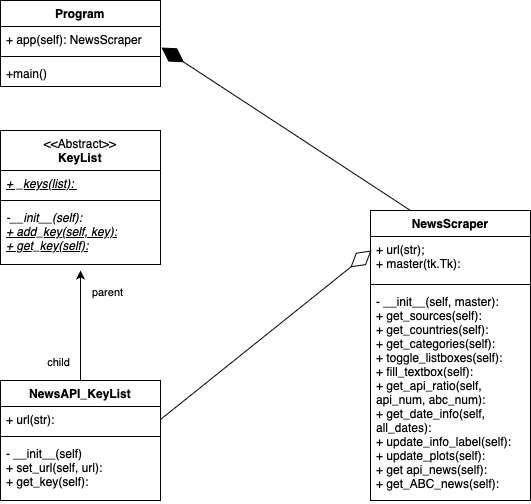

The diagram above was exported from draw.io. Its source (the exported page's mxGraphModel, read from the mxfile embedded in the PNG):
<mxGraphModel dx="931" dy="1808" grid="1" gridSize="10" guides="1" tooltips="1" connect="1" arrows="1" fold="1" page="1" pageScale="1" pageWidth="827" pageHeight="1169" math="0" shadow="0">
  <root>
    <mxCell id="0" />
    <mxCell id="1" parent="0" />
    <mxCell id="6uZzN_IAR7c0qxWPtF95-1" value="&lt;span style=&quot;font-weight: normal;&quot;&gt;&amp;lt;&amp;lt;Abstract&amp;gt;&amp;gt;&lt;/span&gt;&lt;div&gt;KeyList&lt;/div&gt;" style="swimlane;fontStyle=1;align=center;verticalAlign=top;childLayout=stackLayout;horizontal=1;startSize=40;horizontalStack=0;resizeParent=1;resizeParentMax=0;resizeLast=0;collapsible=1;marginBottom=0;whiteSpace=wrap;html=1;" parent="1" vertex="1">
      <mxGeometry x="120" y="-60" width="160" height="134" as="geometry">
        <mxRectangle x="120" y="-40" width="110" height="40" as="alternateBounds" />
      </mxGeometry>
    </mxCell>
    <mxCell id="6uZzN_IAR7c0qxWPtF95-2" value="&lt;i&gt;&lt;u&gt;+ _keys(list):&amp;nbsp;&lt;/u&gt;&lt;/i&gt;" style="text;strokeColor=none;fillColor=none;align=left;verticalAlign=top;spacingLeft=4;spacingRight=4;overflow=hidden;rotatable=0;points=[[0,0.5],[1,0.5]];portConstraint=eastwest;whiteSpace=wrap;html=1;" parent="6uZzN_IAR7c0qxWPtF95-1" vertex="1">
      <mxGeometry y="40" width="160" height="26" as="geometry" />
    </mxCell>
    <mxCell id="6uZzN_IAR7c0qxWPtF95-3" value="" style="line;strokeWidth=1;fillColor=none;align=left;verticalAlign=middle;spacingTop=-1;spacingLeft=3;spacingRight=3;rotatable=0;labelPosition=right;points=[];portConstraint=eastwest;strokeColor=inherit;" parent="6uZzN_IAR7c0qxWPtF95-1" vertex="1">
      <mxGeometry y="66" width="160" height="8" as="geometry" />
    </mxCell>
    <mxCell id="6uZzN_IAR7c0qxWPtF95-4" value="&lt;i&gt;-__init__(self):&lt;/i&gt;&lt;div&gt;&lt;i&gt;&lt;u&gt;+ add_key(self, key):&lt;/u&gt;&lt;/i&gt;&lt;/div&gt;&lt;div&gt;&lt;i&gt;&lt;u&gt;+ get_key(self):&lt;/u&gt;&lt;/i&gt;&lt;br&gt;&lt;/div&gt;" style="text;strokeColor=none;fillColor=none;align=left;verticalAlign=top;spacingLeft=4;spacingRight=4;overflow=hidden;rotatable=0;points=[[0,0.5],[1,0.5]];portConstraint=eastwest;whiteSpace=wrap;html=1;" parent="6uZzN_IAR7c0qxWPtF95-1" vertex="1">
      <mxGeometry y="74" width="160" height="60" as="geometry" />
    </mxCell>
    <mxCell id="6uZzN_IAR7c0qxWPtF95-5" value="NewsAPI_KeyList" style="swimlane;fontStyle=1;align=center;verticalAlign=top;childLayout=stackLayout;horizontal=1;startSize=26;horizontalStack=0;resizeParent=1;resizeParentMax=0;resizeLast=0;collapsible=1;marginBottom=0;whiteSpace=wrap;html=1;" parent="1" vertex="1">
      <mxGeometry x="120" y="190" width="160" height="120" as="geometry" />
    </mxCell>
    <mxCell id="6uZzN_IAR7c0qxWPtF95-6" value="+&amp;nbsp;url(str):" style="text;strokeColor=none;fillColor=none;align=left;verticalAlign=top;spacingLeft=4;spacingRight=4;overflow=hidden;rotatable=0;points=[[0,0.5],[1,0.5]];portConstraint=eastwest;whiteSpace=wrap;html=1;" parent="6uZzN_IAR7c0qxWPtF95-5" vertex="1">
      <mxGeometry y="26" width="160" height="26" as="geometry" />
    </mxCell>
    <mxCell id="6uZzN_IAR7c0qxWPtF95-7" value="" style="line;strokeWidth=1;fillColor=none;align=left;verticalAlign=middle;spacingTop=-1;spacingLeft=3;spacingRight=3;rotatable=0;labelPosition=right;points=[];portConstraint=eastwest;strokeColor=inherit;" parent="6uZzN_IAR7c0qxWPtF95-5" vertex="1">
      <mxGeometry y="52" width="160" height="8" as="geometry" />
    </mxCell>
    <mxCell id="6uZzN_IAR7c0qxWPtF95-8" value="&lt;div&gt;- __init__(self)&lt;/div&gt;+&amp;nbsp;set_url(self, url):&lt;div&gt;+&amp;nbsp;get_key(self):&lt;/div&gt;" style="text;strokeColor=none;fillColor=none;align=left;verticalAlign=top;spacingLeft=4;spacingRight=4;overflow=hidden;rotatable=0;points=[[0,0.5],[1,0.5]];portConstraint=eastwest;whiteSpace=wrap;html=1;" parent="6uZzN_IAR7c0qxWPtF95-5" vertex="1">
      <mxGeometry y="60" width="160" height="60" as="geometry" />
    </mxCell>
    <mxCell id="Cy4q67Mdpr1elToaoBLv-1" value="NewsScraper" style="swimlane;fontStyle=1;align=center;verticalAlign=top;childLayout=stackLayout;horizontal=1;startSize=26;horizontalStack=0;resizeParent=1;resizeParentMax=0;resizeLast=0;collapsible=1;marginBottom=0;whiteSpace=wrap;html=1;" parent="1" vertex="1">
      <mxGeometry x="490" y="20" width="160" height="290" as="geometry" />
    </mxCell>
    <mxCell id="Cy4q67Mdpr1elToaoBLv-2" value="+ url(str);&lt;div&gt;+ master(tk.Tk):&lt;/div&gt;" style="text;strokeColor=none;fillColor=none;align=left;verticalAlign=top;spacingLeft=4;spacingRight=4;overflow=hidden;rotatable=0;points=[[0,0.5],[1,0.5]];portConstraint=eastwest;whiteSpace=wrap;html=1;" parent="Cy4q67Mdpr1elToaoBLv-1" vertex="1">
      <mxGeometry y="26" width="160" height="44" as="geometry" />
    </mxCell>
    <mxCell id="Cy4q67Mdpr1elToaoBLv-3" value="" style="line;strokeWidth=1;fillColor=none;align=left;verticalAlign=middle;spacingTop=-1;spacingLeft=3;spacingRight=3;rotatable=0;labelPosition=right;points=[];portConstraint=eastwest;strokeColor=inherit;" parent="Cy4q67Mdpr1elToaoBLv-1" vertex="1">
      <mxGeometry y="70" width="160" height="8" as="geometry" />
    </mxCell>
    <mxCell id="Cy4q67Mdpr1elToaoBLv-4" value="- __init__(self, master):&lt;div&gt;+ get_sources(self):&lt;/div&gt;&lt;div&gt;+ get_countries(self):&lt;/div&gt;&lt;div&gt;+ get_categories(self):&lt;/div&gt;&lt;div&gt;+ toggle_listboxes(self):&lt;/div&gt;&lt;div&gt;+ fill_textbox(self):&lt;/div&gt;&lt;div&gt;+ get_api_ratio(self, api_num, abc_num):&lt;/div&gt;&lt;div&gt;+ get_date_info(self, all_dates):&lt;/div&gt;&lt;div&gt;+&amp;nbsp;update_info_label(self):&lt;/div&gt;&lt;div&gt;+&amp;nbsp;update_plots(self):&lt;/div&gt;&lt;div&gt;+ get api_news(self):&lt;/div&gt;&lt;div&gt;+&amp;nbsp;get_ABC_news(self):&lt;/div&gt;&lt;div&gt;&lt;br&gt;&lt;/div&gt;&lt;div&gt;&lt;br&gt;&lt;/div&gt;&lt;div&gt;&lt;br&gt;&lt;/div&gt;" style="text;strokeColor=none;fillColor=none;align=left;verticalAlign=top;spacingLeft=4;spacingRight=4;overflow=hidden;rotatable=0;points=[[0,0.5],[1,0.5]];portConstraint=eastwest;whiteSpace=wrap;html=1;" parent="Cy4q67Mdpr1elToaoBLv-1" vertex="1">
      <mxGeometry y="78" width="160" height="212" as="geometry" />
    </mxCell>
    <mxCell id="Cy4q67Mdpr1elToaoBLv-9" value="" style="endArrow=diamondThin;endFill=0;endSize=24;html=1;rounded=0;exitX=1;exitY=0.5;exitDx=0;exitDy=0;entryX=0.006;entryY=0.318;entryDx=0;entryDy=0;entryPerimeter=0;" parent="1" source="6uZzN_IAR7c0qxWPtF95-6" target="Cy4q67Mdpr1elToaoBLv-2" edge="1">
      <mxGeometry width="160" relative="1" as="geometry">
        <mxPoint x="330" y="220" as="sourcePoint" />
        <mxPoint x="570" y="180" as="targetPoint" />
      </mxGeometry>
    </mxCell>
    <mxCell id="Cy4q67Mdpr1elToaoBLv-11" value="Program" style="swimlane;fontStyle=1;align=center;verticalAlign=top;childLayout=stackLayout;horizontal=1;startSize=26;horizontalStack=0;resizeParent=1;resizeParentMax=0;resizeLast=0;collapsible=1;marginBottom=0;whiteSpace=wrap;html=1;" parent="1" vertex="1">
      <mxGeometry x="120" y="-190" width="160" height="86" as="geometry" />
    </mxCell>
    <mxCell id="Cy4q67Mdpr1elToaoBLv-12" value="+ app(self): NewsScraper" style="text;strokeColor=none;fillColor=none;align=left;verticalAlign=top;spacingLeft=4;spacingRight=4;overflow=hidden;rotatable=0;points=[[0,0.5],[1,0.5]];portConstraint=eastwest;whiteSpace=wrap;html=1;" parent="Cy4q67Mdpr1elToaoBLv-11" vertex="1">
      <mxGeometry y="26" width="160" height="26" as="geometry" />
    </mxCell>
    <mxCell id="Cy4q67Mdpr1elToaoBLv-13" value="" style="line;strokeWidth=1;fillColor=none;align=left;verticalAlign=middle;spacingTop=-1;spacingLeft=3;spacingRight=3;rotatable=0;labelPosition=right;points=[];portConstraint=eastwest;strokeColor=inherit;" parent="Cy4q67Mdpr1elToaoBLv-11" vertex="1">
      <mxGeometry y="52" width="160" height="8" as="geometry" />
    </mxCell>
    <mxCell id="Cy4q67Mdpr1elToaoBLv-14" value="+main()" style="text;strokeColor=none;fillColor=none;align=left;verticalAlign=top;spacingLeft=4;spacingRight=4;overflow=hidden;rotatable=0;points=[[0,0.5],[1,0.5]];portConstraint=eastwest;whiteSpace=wrap;html=1;" parent="Cy4q67Mdpr1elToaoBLv-11" vertex="1">
      <mxGeometry y="60" width="160" height="26" as="geometry" />
    </mxCell>
    <mxCell id="Cy4q67Mdpr1elToaoBLv-16" value="" style="endArrow=diamondThin;endFill=1;endSize=24;html=1;rounded=0;entryX=1.006;entryY=0.808;entryDx=0;entryDy=0;entryPerimeter=0;exitX=0.25;exitY=0;exitDx=0;exitDy=0;" parent="1" source="Cy4q67Mdpr1elToaoBLv-1" target="Cy4q67Mdpr1elToaoBLv-12" edge="1">
      <mxGeometry width="160" relative="1" as="geometry">
        <mxPoint x="630" y="149" as="sourcePoint" />
        <mxPoint x="790" y="149" as="targetPoint" />
      </mxGeometry>
    </mxCell>
    <mxCell id="Cy4q67Mdpr1elToaoBLv-18" value="" style="endArrow=none;html=1;rounded=0;exitX=0.5;exitY=1.1;exitDx=0;exitDy=0;exitPerimeter=0;entryX=0.5;entryY=0;entryDx=0;entryDy=0;startArrow=classic;startFill=1;" parent="1" source="6uZzN_IAR7c0qxWPtF95-4" target="6uZzN_IAR7c0qxWPtF95-5" edge="1">
      <mxGeometry relative="1" as="geometry">
        <mxPoint x="310" y="100" as="sourcePoint" />
        <mxPoint x="470" y="100" as="targetPoint" />
      </mxGeometry>
    </mxCell>
    <mxCell id="Cy4q67Mdpr1elToaoBLv-19" value="parent" style="edgeLabel;resizable=0;html=1;align=left;verticalAlign=bottom;" parent="Cy4q67Mdpr1elToaoBLv-18" connectable="0" vertex="1">
      <mxGeometry x="-1" relative="1" as="geometry">
        <mxPoint x="10" y="30" as="offset" />
      </mxGeometry>
    </mxCell>
    <mxCell id="Cy4q67Mdpr1elToaoBLv-20" value="child" style="edgeLabel;resizable=0;html=1;align=right;verticalAlign=bottom;" parent="Cy4q67Mdpr1elToaoBLv-18" connectable="0" vertex="1">
      <mxGeometry x="1" relative="1" as="geometry">
        <mxPoint x="-10" y="-10" as="offset" />
      </mxGeometry>
    </mxCell>
  </root>
</mxGraphModel>